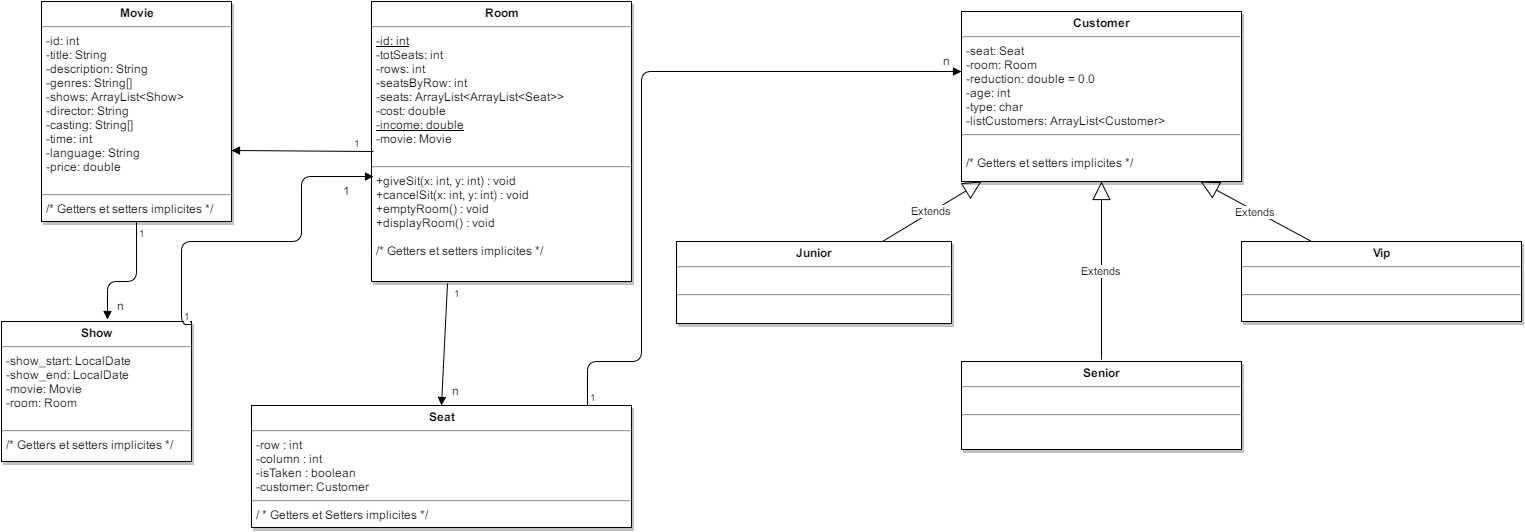

The diagram above was exported from draw.io. Its source (the exported page's mxGraphModel, read from the mxfile embedded in the PNG):
<mxGraphModel dx="1042" dy="481" grid="1" gridSize="10" guides="1" tooltips="1" connect="1" arrows="1" fold="1" page="1" pageScale="1.5" pageWidth="826" pageHeight="1169" math="0" shadow="0">
  <root>
    <mxCell id="0" />
    <mxCell id="1" parent="0" />
    <mxCell id="2" value="&lt;p style=&quot;margin: 0px ; margin-top: 4px ; text-align: center&quot;&gt;&lt;b&gt;Room&lt;/b&gt;&lt;/p&gt;&lt;hr&gt;&lt;p style=&quot;margin: 0px ; margin-left: 4px&quot;&gt;&lt;u&gt;-id: int&lt;/u&gt;&lt;br&gt;-totSeats: int&lt;/p&gt;&lt;p style=&quot;margin: 0px ; margin-left: 4px&quot;&gt;-rows: int&lt;/p&gt;&lt;p style=&quot;margin: 0px ; margin-left: 4px&quot;&gt;-seatsByRow: int&lt;/p&gt;&lt;p style=&quot;margin: 0px ; margin-left: 4px&quot;&gt;&lt;span&gt;-seats:&amp;nbsp;&lt;/span&gt;&lt;span&gt;ArrayList&lt;/span&gt;&lt;span&gt;&amp;lt;&lt;/span&gt;&lt;span&gt;ArrayList&lt;/span&gt;&lt;span&gt;&amp;lt;&lt;/span&gt;&lt;span&gt;Seat&lt;/span&gt;&lt;span&gt;&amp;gt;&amp;gt;&lt;/span&gt;&lt;/p&gt;&lt;p style=&quot;margin: 0px ; margin-left: 4px&quot;&gt;-cost: double&lt;/p&gt;&lt;p style=&quot;margin: 0px ; margin-left: 4px&quot;&gt;&lt;u&gt;-income: double&lt;/u&gt;&lt;/p&gt;&lt;p style=&quot;margin: 0px ; margin-left: 4px&quot;&gt;-movie: Movie&lt;/p&gt;&lt;p style=&quot;margin: 0px ; margin-left: 4px&quot;&gt;&lt;br&gt;&lt;/p&gt;&lt;hr id=&quot;null&quot;&gt;&lt;p style=&quot;margin: 0px ; margin-left: 4px&quot;&gt;+giveSit(x: int, y: int) : void&lt;/p&gt;&lt;p style=&quot;margin: 0px ; margin-left: 4px&quot;&gt;+cancelSit(x: int, y: int) : void&lt;/p&gt;&lt;p style=&quot;margin: 0px ; margin-left: 4px&quot;&gt;+emptyRoom() : void&lt;/p&gt;&lt;p style=&quot;margin: 0px ; margin-left: 4px&quot;&gt;+displayRoom() : void&lt;/p&gt;&lt;p style=&quot;margin: 0px ; margin-left: 4px&quot;&gt;&lt;br&gt;&lt;/p&gt;&lt;p style=&quot;margin: 0px ; margin-left: 4px&quot;&gt;/* Getters et setters implicites */&lt;/p&gt;&lt;p style=&quot;margin: 0px ; margin-left: 4px&quot;&gt;&lt;br&gt;&lt;/p&gt;" style="shadow=1;fillColor=#FFFFFF;gradientColor=none;verticalAlign=top;align=left;overflow=fill;fontSize=12;fontFamily=Helvetica;html=1" vertex="1" parent="1">
      <mxGeometry x="410" y="40" width="260" height="280" as="geometry" />
    </mxCell>
    <mxCell id="3" value="&lt;p style=&quot;margin: 0px ; margin-top: 4px ; text-align: center&quot;&gt;&lt;b&gt;Seat&lt;/b&gt;&lt;/p&gt;&lt;hr&gt;&lt;p style=&quot;margin: 0px ; margin-left: 4px&quot;&gt;-row : int&lt;br&gt;-column : int&lt;br&gt;-isTaken : boolean&lt;/p&gt;&lt;p style=&quot;margin: 0px ; margin-left: 4px&quot;&gt;-customer: Customer&lt;/p&gt;&lt;hr&gt;&lt;p style=&quot;margin: 0px ; margin-left: 4px&quot;&gt;/ * Getters et Setters implicites */&lt;/p&gt;" style="shadow=1;fillColor=#FFFFFF;gradientColor=none;verticalAlign=top;align=left;overflow=fill;fontSize=12;fontFamily=Helvetica;html=1" vertex="1" parent="1">
      <mxGeometry x="290" y="444" width="380" height="122" as="geometry" />
    </mxCell>
    <mxCell id="4" value="&lt;p style=&quot;margin: 0px ; margin-top: 4px ; text-align: center&quot;&gt;&lt;b&gt;Customer&lt;/b&gt;&lt;/p&gt;&lt;hr&gt;&lt;p style=&quot;margin: 0px ; margin-left: 4px&quot;&gt;-seat: Seat&lt;/p&gt;&lt;p style=&quot;margin: 0px ; margin-left: 4px&quot;&gt;-room: Room&lt;br&gt;-reduction: double = 0.0&lt;/p&gt;&lt;p style=&quot;margin: 0px ; margin-left: 4px&quot;&gt;-age: int&lt;br&gt;-type: char&lt;br&gt;-listCustomers: ArrayList&amp;lt;Customer&amp;gt;&lt;/p&gt;&lt;hr&gt;&lt;p style=&quot;margin: 0px ; margin-left: 4px&quot;&gt;&lt;br&gt;&lt;/p&gt;&lt;p style=&quot;margin: 0px ; margin-left: 4px&quot;&gt;/* Getters et setters implicites */&lt;/p&gt;" style="shadow=1;fillColor=#FFFFFF;gradientColor=none;verticalAlign=top;align=left;overflow=fill;fontSize=12;fontFamily=Helvetica;html=1" vertex="1" parent="1">
      <mxGeometry x="1000" y="50" width="280" height="170" as="geometry" />
    </mxCell>
    <mxCell id="5" value="&lt;p style=&quot;margin: 0px ; margin-top: 4px ; text-align: center&quot;&gt;&lt;b&gt;Junior&lt;/b&gt;&lt;/p&gt;&lt;hr&gt;&lt;p style=&quot;margin: 0px ; margin-left: 4px&quot;&gt;&lt;br&gt;&lt;/p&gt;&lt;hr&gt;&lt;p style=&quot;margin: 0px ; margin-left: 4px&quot;&gt;&lt;br&gt;&lt;/p&gt;" style="shadow=1;fillColor=#FFFFFF;gradientColor=none;verticalAlign=top;align=left;overflow=fill;fontSize=12;fontFamily=Helvetica;html=1" vertex="1" parent="1">
      <mxGeometry x="715" y="280" width="275" height="82" as="geometry" />
    </mxCell>
    <mxCell id="6" value="&lt;p style=&quot;margin: 0px ; margin-top: 4px ; text-align: center&quot;&gt;&lt;strong&gt;Movie&lt;/strong&gt;&lt;/p&gt;&lt;hr&gt;&lt;p style=&quot;margin: 0px ; margin-left: 4px&quot;&gt;-id: int&lt;/p&gt;&lt;p style=&quot;margin: 0px ; margin-left: 4px&quot;&gt;-title: String&lt;/p&gt;&lt;p style=&quot;margin: 0px ; margin-left: 4px&quot;&gt;-description: String&lt;/p&gt;&lt;p style=&quot;margin: 0px ; margin-left: 4px&quot;&gt;-genres: String[]&lt;/p&gt;&lt;p style=&quot;margin: 0px ; margin-left: 4px&quot;&gt;-shows: ArrayList&amp;lt;Show&amp;gt;&lt;/p&gt;&lt;p style=&quot;margin: 0px ; margin-left: 4px&quot;&gt;-director: String&lt;/p&gt;&lt;p style=&quot;margin: 0px ; margin-left: 4px&quot;&gt;-casting: String[]&lt;/p&gt;&lt;p style=&quot;margin: 0px ; margin-left: 4px&quot;&gt;-time: int&lt;/p&gt;&lt;p style=&quot;margin: 0px ; margin-left: 4px&quot;&gt;-language: String&lt;/p&gt;&lt;p style=&quot;margin: 0px ; margin-left: 4px&quot;&gt;-price: double&lt;/p&gt;&lt;p style=&quot;margin: 0px ; margin-left: 4px&quot;&gt;&lt;br&gt;&lt;/p&gt;&lt;hr&gt;&lt;p style=&quot;margin: 0px ; margin-left: 4px&quot;&gt;/* Getters et setters implicites */&lt;br&gt;&lt;br&gt;&lt;/p&gt;" style="shadow=1;fillColor=#FFFFFF;gradientColor=none;verticalAlign=top;align=left;overflow=fill;fontSize=12;fontFamily=Helvetica;html=1" vertex="1" parent="1">
      <mxGeometry x="80" y="40" width="190" height="220" as="geometry" />
    </mxCell>
    <mxCell id="7" value="&lt;p style=&quot;margin: 0px ; margin-top: 4px ; text-align: center&quot;&gt;&lt;b&gt;Vip&lt;/b&gt;&lt;/p&gt;&lt;hr&gt;&lt;p style=&quot;margin: 0px ; margin-left: 4px&quot;&gt;&lt;br&gt;&lt;/p&gt;&lt;hr&gt;&lt;p style=&quot;margin: 0px ; margin-left: 4px&quot;&gt;&lt;br&gt;&lt;/p&gt;" style="shadow=1;fillColor=#FFFFFF;gradientColor=none;verticalAlign=top;align=left;overflow=fill;fontSize=12;fontFamily=Helvetica;html=1" vertex="1" parent="1">
      <mxGeometry x="1280" y="280" width="280" height="80" as="geometry" />
    </mxCell>
    <mxCell id="8" value="&lt;p style=&quot;margin: 0px ; margin-top: 4px ; text-align: center&quot;&gt;&lt;b&gt;Senior&lt;/b&gt;&lt;/p&gt;&lt;hr&gt;&lt;p style=&quot;margin: 0px ; margin-left: 4px&quot;&gt;&lt;br&gt;&lt;/p&gt;&lt;hr&gt;&lt;p style=&quot;margin: 0px ; margin-left: 4px&quot;&gt;&lt;br&gt;&lt;/p&gt;" style="shadow=1;fillColor=#FFFFFF;gradientColor=none;verticalAlign=top;align=left;overflow=fill;fontSize=12;fontFamily=Helvetica;html=1" vertex="1" parent="1">
      <mxGeometry x="1000" y="400" width="280" height="88" as="geometry" />
    </mxCell>
    <mxCell id="9" value="Extends" style="endArrow=block;endSize=16;endFill=0;html=1;exitX=0.75;exitY=0;" edge="1" source="5" parent="1">
      <mxGeometry x="921" y="220" width="160" as="geometry">
        <mxPoint x="860" y="220" as="sourcePoint" />
        <mxPoint x="1020" y="220" as="targetPoint" />
      </mxGeometry>
    </mxCell>
    <mxCell id="10" value="Extends" style="endArrow=block;endSize=16;endFill=0;html=1;entryX=0.5;entryY=1;" edge="1" target="4" parent="1">
      <mxGeometry x="1040" y="270" width="160" as="geometry">
        <mxPoint x="1140" y="398" as="sourcePoint" />
        <mxPoint x="1189" y="270" as="targetPoint" />
      </mxGeometry>
    </mxCell>
    <mxCell id="11" value="Extends" style="endArrow=block;endSize=16;endFill=0;html=1;entryX=0.526;entryY=1.004;entryPerimeter=0;exitX=0.25;exitY=0;" edge="1" source="7" parent="1">
      <mxGeometry x="1132" y="269" width="160" as="geometry">
        <mxPoint x="1239" y="397" as="sourcePoint" />
        <mxPoint x="1239" y="220" as="targetPoint" />
      </mxGeometry>
    </mxCell>
    <mxCell id="12" value="" style="endArrow=block;endFill=1;html=1;edgeStyle=orthogonalEdgeStyle;align=left;verticalAlign=top;exitX=0.883;exitY=-0.002;exitPerimeter=0;" edge="1" source="3" parent="1">
      <mxGeometry x="626" y="110" as="geometry">
        <mxPoint x="690" y="400" as="sourcePoint" />
        <mxPoint x="1000" y="110" as="targetPoint" />
        <Array as="points">
          <mxPoint x="626" y="400" />
          <mxPoint x="680" y="400" />
          <mxPoint x="680" y="110" />
        </Array>
      </mxGeometry>
    </mxCell>
    <mxCell id="13" value="1" style="resizable=0;html=1;align=left;verticalAlign=bottom;labelBackgroundColor=#ffffff;fontSize=10;" vertex="1" connectable="0" parent="12">
      <mxGeometry x="-1" relative="1" as="geometry" />
    </mxCell>
    <mxCell id="14" value="1" style="resizable=0;html=1;align=left;verticalAlign=bottom;labelBackgroundColor=#ffffff;fontSize=10;" vertex="1" connectable="0" parent="1">
      <mxGeometry x="626" y="444" as="geometry" />
    </mxCell>
    <mxCell id="15" value="" style="endArrow=block;endFill=1;html=1;align=left;verticalAlign=top;exitX=0.291;exitY=1.008;exitPerimeter=0;entryX=0.5;entryY=0;" edge="1" source="2" target="3" parent="1">
      <mxGeometry x="480" y="322" as="geometry">
        <mxPoint x="80" y="590" as="sourcePoint" />
        <mxPoint x="440" y="400" as="targetPoint" />
      </mxGeometry>
    </mxCell>
    <mxCell id="16" value="1" style="resizable=0;html=1;align=left;verticalAlign=bottom;labelBackgroundColor=#ffffff;fontSize=10;" vertex="1" connectable="0" parent="15">
      <mxGeometry x="-1" relative="1" as="geometry">
        <mxPoint x="4" y="18" as="offset" />
      </mxGeometry>
    </mxCell>
    <mxCell id="17" value="1" style="resizable=0;html=1;align=left;verticalAlign=bottom;labelBackgroundColor=#ffffff;fontSize=10;" vertex="1" connectable="0" parent="1">
      <mxGeometry x="490" y="340" as="geometry">
        <mxPoint x="4" y="18" as="offset" />
      </mxGeometry>
    </mxCell>
    <mxCell id="18" value="" style="endArrow=block;endFill=1;html=1;align=left;verticalAlign=top;exitX=0.006;exitY=0.534;exitPerimeter=0;" edge="1" source="2" parent="1">
      <mxGeometry x="270" y="189" as="geometry">
        <mxPoint x="412" y="195" as="sourcePoint" />
        <mxPoint x="270" y="189" as="targetPoint" />
      </mxGeometry>
    </mxCell>
    <mxCell id="19" value="1" style="resizable=0;html=1;align=left;verticalAlign=bottom;labelBackgroundColor=#ffffff;fontSize=10;" vertex="1" connectable="0" parent="18">
      <mxGeometry x="-1" relative="1" as="geometry">
        <mxPoint x="-22" as="offset" />
      </mxGeometry>
    </mxCell>
    <mxCell id="20" value="1" style="resizable=0;html=1;align=left;verticalAlign=bottom;labelBackgroundColor=#ffffff;fontSize=10;" vertex="1" connectable="0" parent="1">
      <mxGeometry x="390" y="190" as="geometry">
        <mxPoint x="-22" as="offset" />
      </mxGeometry>
    </mxCell>
    <mxCell id="21" value="n" style="text;html=1;resizable=0;autosize=1;align=left;verticalAlign=top;spacingTop=-4;points=[];" vertex="1" parent="1">
      <mxGeometry x="980" y="90" width="20" height="20" as="geometry" />
    </mxCell>
    <mxCell id="22" value="&lt;p style=&quot;margin: 0px ; margin-top: 4px ; text-align: center&quot;&gt;&lt;b&gt;Show&lt;/b&gt;&lt;/p&gt;&lt;hr&gt;&lt;p style=&quot;margin: 0px ; margin-left: 4px&quot;&gt;-show_start: LocalDate&lt;/p&gt;&lt;p style=&quot;margin: 0px ; margin-left: 4px&quot;&gt;-show_end: LocalDate&lt;/p&gt;&lt;p style=&quot;margin: 0px ; margin-left: 4px&quot;&gt;-movie: Movie&lt;/p&gt;&lt;p style=&quot;margin: 0px ; margin-left: 4px&quot;&gt;-room: Room&lt;/p&gt;&lt;p style=&quot;margin: 0px ; margin-left: 4px&quot;&gt;&lt;br&gt;&lt;/p&gt;&lt;hr&gt;&lt;p style=&quot;margin: 0px ; margin-left: 4px&quot;&gt;/* Getters et setters implicites */&lt;br&gt;&lt;br&gt;&lt;/p&gt;" style="shadow=1;fillColor=#FFFFFF;gradientColor=none;verticalAlign=top;align=left;overflow=fill;fontSize=12;fontFamily=Helvetica;html=1" vertex="1" parent="1">
      <mxGeometry x="40" y="360" width="190" height="140" as="geometry" />
    </mxCell>
    <mxCell id="23" value="" style="endArrow=block;endFill=1;html=1;edgeStyle=orthogonalEdgeStyle;align=left;verticalAlign=top;exitX=0.5;exitY=1;entryX=0.556;entryY=-0.017;entryPerimeter=0;" edge="1" source="6" target="22" parent="1">
      <mxGeometry x="146" y="260" as="geometry">
        <mxPoint x="40" y="590" as="sourcePoint" />
        <mxPoint x="200" y="590" as="targetPoint" />
        <Array as="points">
          <mxPoint x="175" y="320" />
          <mxPoint x="146" y="320" />
        </Array>
      </mxGeometry>
    </mxCell>
    <mxCell id="24" value="1" style="resizable=0;html=1;align=left;verticalAlign=bottom;labelBackgroundColor=#ffffff;fontSize=10;" connectable="0" vertex="1" parent="23">
      <mxGeometry x="-1" relative="1" as="geometry">
        <mxPoint y="20" as="offset" />
      </mxGeometry>
    </mxCell>
    <mxCell id="25" value="1" style="resizable=0;html=1;align=left;verticalAlign=bottom;labelBackgroundColor=#ffffff;fontSize=10;" connectable="0" vertex="1" parent="1">
      <mxGeometry x="175" y="280" as="geometry">
        <mxPoint y="20" as="offset" />
      </mxGeometry>
    </mxCell>
    <mxCell id="26" value="n" style="text;html=1;resizable=0;points=[];autosize=1;align=left;verticalAlign=top;spacingTop=-4;" vertex="1" parent="1">
      <mxGeometry x="154" y="335" width="20" height="20" as="geometry" />
    </mxCell>
    <mxCell id="27" value="n" style="text;html=1;resizable=0;points=[];autosize=1;align=left;verticalAlign=top;spacingTop=-4;" vertex="1" parent="1">
      <mxGeometry x="489" y="420" width="20" height="20" as="geometry" />
    </mxCell>
    <mxCell id="28" value="" style="endArrow=block;endFill=1;html=1;edgeStyle=orthogonalEdgeStyle;align=left;verticalAlign=top;entryX=0.006;entryY=0.624;entryPerimeter=0;" edge="1" target="2" parent="1">
      <mxGeometry x="220" y="215" as="geometry">
        <mxPoint x="230" y="363" as="sourcePoint" />
        <mxPoint x="360" y="210" as="targetPoint" />
        <Array as="points">
          <mxPoint x="220" y="363" />
          <mxPoint x="220" y="280" />
          <mxPoint x="340" y="280" />
          <mxPoint x="340" y="215" />
        </Array>
        <mxPoint x="-6" y="17" as="offset" />
      </mxGeometry>
    </mxCell>
    <mxCell id="29" value="1" style="resizable=0;html=1;align=left;verticalAlign=bottom;labelBackgroundColor=#ffffff;fontSize=10;" connectable="0" vertex="1" parent="28">
      <mxGeometry x="-1" relative="1" as="geometry">
        <mxPoint x="-10" as="offset" />
      </mxGeometry>
    </mxCell>
    <mxCell id="30" value="1" style="resizable=0;html=1;align=left;verticalAlign=bottom;labelBackgroundColor=#ffffff;fontSize=10;" connectable="0" vertex="1" parent="1">
      <mxGeometry x="220" y="363" as="geometry">
        <mxPoint x="-10" as="offset" />
      </mxGeometry>
    </mxCell>
    <mxCell id="31" value="1" style="text;html=1;resizable=0;points=[];autosize=1;align=left;verticalAlign=top;spacingTop=-4;" vertex="1" parent="1">
      <mxGeometry x="380" y="220" width="20" height="20" as="geometry" />
    </mxCell>
  </root>
</mxGraphModel>